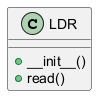

The diagram above was rendered by PlantUML. Its source (embedded in the PNG):
@startuml
class LDR {
  + __init__()
  + read()
}
@enduml